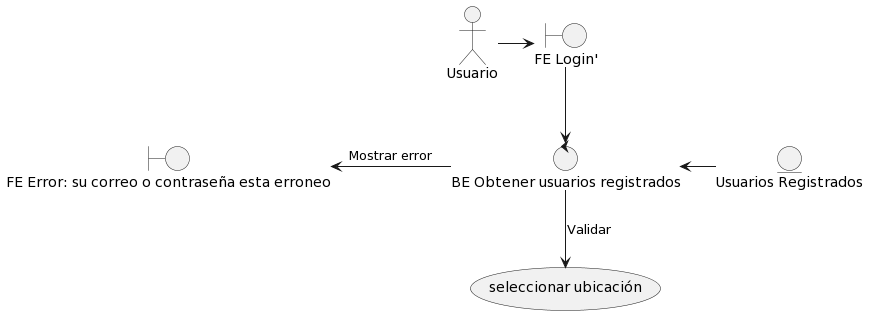

The diagram above was rendered by PlantUML. Its source (embedded in the PNG):
@startuml
Usuario as usuario

/' boundary '/
boundary "FE Login'" as login
boundary "FE Error: su correo o contraseña esta erroneo" as errorCorreo

/' control '/

control "BE Obtener usuarios registrados" as obtenerUsuarios

/' entity '/

entity "Usuarios Registrados" as usuariosRegistrados

/' Usecase '/
usecase (seleccionar ubicación) as seleccionarServicios


usuario -> login
login -down-> obtenerUsuarios
obtenerUsuarios -left-> errorCorreo: Mostrar error
usuariosRegistrados -left-> obtenerUsuarios
obtenerUsuarios -down-> seleccionarServicios: Validar
@enduml